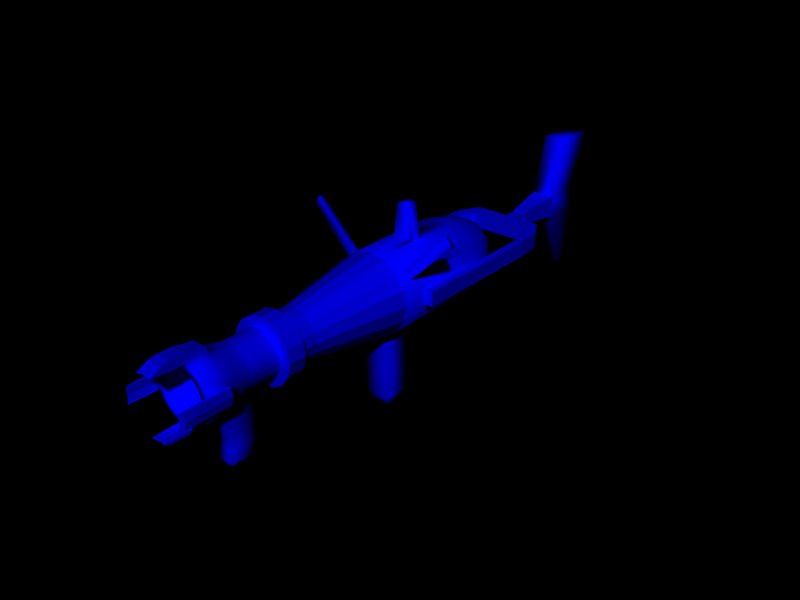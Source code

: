 # Source: weapon.blend  (saved by Blender 2.40.0; exported with 4.5.12 LTS)
import bpy
from mathutils import Matrix  # noqa: F401  (used for matrix-valued properties, if any)

bpy.ops.wm.read_factory_settings(use_empty=True)
scene = bpy.context.scene
scene.name = 'Scene'

# ---- collections
col_collection_2 = bpy.data.collections.new('Collection 2'); scene.collection.children.link(col_collection_2)

# ---- materials (node trees are filled in below, after node groups)
mat_detail = bpy.data.materials.new('detail')
mat_detail.alpha_threshold = 0.0
mat_detail.preview_render_type = 'FLAT'
mat_detail.diffuse_color = (0.0, 0.0, 1.0, 1.0)
mat_detail.roughness = 0.5
mat_detail.line_color = (0.0, 0.0, 0.0, 1.0)

# ---- material node trees

# ---- world
world_world = bpy.data.worlds.new('World'); scene.world = world_world
world_world.color = (0.0, 0.0, 0.0)
world_world.use_sun_shadow = False
world_world.sun_shadow_jitter_overblur = 0.0
world_world.cycles.sampling_method = 'MANUAL'
world_world.cycles.sample_map_resolution = 256

# ---- meshes
me_force4 = bpy.data.meshes.new('force4')
me_force4.from_pydata([(0.5898, 0.5614, -1.0), (0.7224, 0.3887, -1.0), (0.8057, 0.1875, -1.0), (0.8341, -0.02836, -1.0), (0.8057, -0.2442, -1.0), (0.7224, -0.4454, -1.0), (0.5898, -0.6181, -1.0), (0.4171, -0.7507, -1.0), (0.2159, -0.834, -1.0), (8.18e-05, -0.8624, -1.0), (-0.2158, -0.834, -1.0), (-0.4169, -0.7507, -1.0), (-0.5897, -0.6181, -1.0), (-0.7222, -0.4454, -1.0), (-0.8055, -0.2442, -1.0), (-0.834, -0.02836, -1.0), (-0.8055, 0.1875, -1.0), (-0.7222, 0.3887, -1.0), (-0.5897, 0.5614, -1.0), (-0.4169, 0.6939, -1.0), (-0.2158, 0.7773, -1.0), (8.082e-05, 0.8057, -1.0), (0.2159, 0.7773, -1.0), (0.4171, 0.6939, -1.0), (0.5898, 0.5614, 1.0), (0.7224, 0.3887, 1.0), (0.8057, 0.1875, 1.0), (0.8341, -0.02836, 1.0), (0.8057, -0.2442, 1.0), (0.7224, -0.4454, 1.0), (0.5898, -0.6181, 1.0), (0.4171, -0.7507, 1.0), (0.2159, -0.834, 1.0), (8.066e-05, -0.8624, 1.0), (-0.2158, -0.834, 1.0), (-0.4169, -0.7507, 1.0), (-0.5897, -0.6181, 1.0), (-0.7222, -0.4454, 1.0), (-0.8055, -0.2442, 1.0), (-0.834, -0.02835, 1.0), (-0.8055, 0.1875, 1.0), (-0.7222, 0.3887, 1.0), (-0.5897, 0.5614, 1.0), (-0.4169, 0.6939, 1.0), (-0.2158, 0.7773, 1.0), (8.654e-05, 0.8057, 1.0), (0.216, 0.7773, 1.0), (0.4171, 0.6939, 1.0), (8.147e-05, -0.02836, 1.0), (0.3573, 0.5904, -1.56), (0.185, 0.6618, -1.56), (8.091e-05, 0.6861, -1.56), (-0.1848, 0.6618, -1.56), (-0.3572, 0.5904, -1.56), (-0.5051, 0.4769, -1.56), (-0.6187, 0.3289, -1.56), (-0.6901, 0.1566, -1.56), (-0.7144, -0.02836, -1.56), (-0.6901, -0.2133, -1.56), (-0.6187, -0.3856, -1.56), (-0.5051, -0.5336, -1.56), (-0.3572, -0.6471, -1.56), (-0.1848, -0.7185, -1.56), (8.174e-05, -0.7428, -1.56), (0.185, -0.7185, -1.56), (0.3573, -0.6471, -1.56), (0.5053, -0.5336, -1.56), (0.6188, -0.3856, -1.56), (0.6902, -0.2133, -1.56), (0.7146, -0.02836, -1.56), (0.6902, 0.1566, -1.56), (0.6188, 0.3289, -1.56), (0.5053, 0.4769, -1.56), (0.3729, 0.3445, -1.937), (0.4567, 0.2353, -1.937), (0.5094, 0.1081, -1.937), (0.5274, -0.02836, -1.937), (0.5094, -0.1648, -1.937), (0.4567, -0.292, -1.937), (0.3729, -0.4012, -1.937), (0.2637, -0.485, -1.937), (0.1366, -0.5377, -1.937), (8.165e-05, -0.5557, -1.937), (-0.1364, -0.5377, -1.937), (-0.2636, -0.485, -1.937), (-0.3728, -0.4012, -1.937), (-0.4566, -0.292, -1.937), (-0.5093, -0.1648, -1.937), (-0.5272, -0.02836, -1.937), (-0.5093, 0.1081, -1.937), (-0.4566, 0.2353, -1.937), (-0.3728, 0.3445, -1.937), (-0.2636, 0.4283, -1.937), (-0.1364, 0.481, -1.937), (8.104e-05, 0.499, -1.937), (0.1366, 0.481, -1.937), (0.2637, 0.4283, -1.937), (8.144e-05, -0.02836, -2.282), (0.1073, 0.1573, -2.282), (0.05558, 0.1788, -2.282), (8.127e-05, 0.1861, -2.282), (-0.05542, 0.1788, -2.282), (-0.1071, 0.1573, -2.282), (-0.1515, 0.1233, -2.282), (-0.1856, 0.07885, -2.282), (-0.207, 0.02714, -2.282), (-0.2143, -0.02836, -2.282), (-0.207, -0.08385, -2.282), (-0.1856, -0.1356, -2.282), (-0.1515, -0.18, -2.282), (-0.1071, -0.2141, -2.282), (-0.05542, -0.2355, -2.282), (8.152e-05, -0.2428, -2.282), (0.05558, -0.2355, -2.282), (0.1073, -0.2141, -2.282), (0.1517, -0.18, -2.282), (0.1858, -0.1356, -2.282), (0.2072, -0.08385, -2.282), (0.2145, -0.02836, -2.282), (0.2072, 0.02714, -2.282), (0.1858, 0.07885, -2.282), (0.1517, 0.1233, -2.282), (0.5898, 0.5614, 1.0), (0.7706, 0.2908, 1.0), (0.8341, -0.02836, 1.0), (0.7706, -0.3475, 1.0), (0.5898, -0.6181, 1.0), (0.3193, -0.7989, 1.0), (8.16e-05, -0.8624, 1.0), (-0.3191, -0.7989, 1.0), (-0.5897, -0.6181, 1.0), (-0.7705, -0.3475, 1.0), (-0.834, -0.02836, 1.0), (-0.7705, 0.2908, 1.0), (-0.5897, 0.5614, 1.0), (-0.3191, 0.7422, 1.0), (8.201e-05, 0.8057, 1.0), (0.3193, 0.7422, 1.0), (0.3608, 0.3323, 3.0), (0.4713, 0.1668, 3.0), (0.5102, -0.02836, 3.0), (0.4713, -0.2236, 3.0), (0.3608, -0.389, 3.0), (0.1953, -0.4996, 3.0), (8.056e-05, -0.5384, 3.0), (-0.1951, -0.4996, 3.0), (-0.3606, -0.389, 3.0), (-0.4712, -0.2236, 3.0), (-0.51, -0.02836, 3.0), (-0.4712, 0.1668, 3.0), (-0.3606, 0.3323, 3.0), (-0.1951, 0.4429, 3.0), (8.318e-05, 0.4817, 3.0), (0.1953, 0.4429, 3.0), (8.147e-05, -0.02836, 1.0), (0.1953, 0.4429, 3.4), (8.318e-05, 0.4817, 3.4), (-0.1951, 0.4429, 3.4), (-0.3606, 0.3323, 3.4), (-0.4712, 0.1668, 3.4), (-0.51, -0.02836, 3.4), (-0.4712, -0.2236, 3.4), (-0.3606, -0.389, 3.4), (-0.1951, -0.4996, 3.4), (8.056e-05, -0.5384, 3.4), (0.1953, -0.4996, 3.4), (0.3608, -0.389, 3.4), (0.4713, -0.2236, 3.4), (0.5102, -0.02836, 3.4), (0.4713, 0.1668, 3.4), (0.3608, 0.3323, 3.4), (0.4623, 0.4338, 3.4), (0.604, 0.2218, 3.4), (0.6537, -0.02836, 3.4), (0.604, -0.2785, 3.4), (0.4623, -0.4905, 3.4), (0.2502, -0.6322, 3.4), (8.024e-05, -0.682, 3.4), (-0.2501, -0.6322, 3.4), (-0.4621, -0.4905, 3.4), (-0.6038, -0.2785, 3.4), (-0.6535, -0.02836, 3.4), (-0.6038, 0.2218, 3.4), (-0.4621, 0.4338, 3.4), (-0.2501, 0.5755, 3.4), (8.36e-05, 0.6253, 3.4), (0.2502, 0.5755, 3.4), (0.2502, 0.5755, 3.4), (8.36e-05, 0.6253, 3.4), (-0.2501, 0.5755, 3.4), (-0.4621, 0.4338, 3.4), (-0.6038, 0.2218, 3.4), (-0.6535, -0.02836, 3.4), (-0.6038, -0.2785, 3.4), (-0.4621, -0.4905, 3.4), (-0.2501, -0.6322, 3.4), (8.024e-05, -0.682, 3.4), (0.2502, -0.6322, 3.4), (0.4623, -0.4905, 3.4), (0.604, -0.2785, 3.4), (0.6537, -0.02836, 3.4), (0.604, 0.2218, 3.4), (0.4623, 0.4338, 3.4), (0.4623, 0.4338, 3.777), (0.604, 0.2218, 3.777), (0.6537, -0.02836, 3.777), (0.604, -0.2785, 3.777), (0.4623, -0.4905, 3.777), (0.2502, -0.6322, 3.777), (8.024e-05, -0.682, 3.777), (-0.2501, -0.6322, 3.777), (-0.4621, -0.4905, 3.777), (-0.6038, -0.2785, 3.777), (-0.6535, -0.02836, 3.777), (-0.6038, 0.2218, 3.777), (-0.4621, 0.4338, 3.777), (-0.2501, 0.5755, 3.777), (8.36e-05, 0.6253, 3.777), (0.2502, 0.5755, 3.777), (8.15e-05, -0.02836, 3.777), (-0.8424, -0.1833, -1.515), (-0.842, -0.1833, 0.4848), (-1.009, -0.1833, 0.4848), (-1.009, -0.1833, -1.515), (-0.8424, 0.1266, -1.515), (-0.842, 0.1266, 0.4848), (-1.009, 0.1266, 0.4848), (-1.009, 0.1266, -1.515), (-1.011, 0.1266, -2.426), (-0.8391, 0.1266, -2.38), (-1.011, -0.1833, -2.426), (-0.8391, -0.1833, -2.38), (-0.7922, -0.1833, -2.756), (-0.9613, -0.1833, -2.931), (-0.7922, 0.1266, -2.756), (-0.9613, 0.1266, -2.931), (-0.7217, 0.1266, -3.344), (-0.6362, 0.1266, -3.012), (-0.7217, -0.1833, -3.344), (-0.6362, -0.1833, -3.012), (-0.002241, 0.1266, -3.346), (-0.002244, 0.1266, -3.007), (-0.002241, -0.1833, -3.346), (-0.002244, -0.1833, -3.007), (0.6317, -0.1833, -3.012), (0.7172, -0.1833, -3.344), (0.6317, 0.1266, -3.012), (0.7172, 0.1266, -3.344), (0.9568, 0.1266, -2.931), (0.7877, 0.1266, -2.756), (0.9568, -0.1833, -2.931), (0.7877, -0.1833, -2.756), (0.8347, -0.1833, -2.38), (1.006, -0.1833, -2.426), (0.8347, 0.1266, -2.38), (1.006, 0.1266, -2.426), (1.005, 0.1266, -1.515), (1.005, 0.1266, 0.4848), (0.8375, 0.1266, 0.4848), (0.8379, 0.1266, -1.515), (1.005, -0.1833, -1.515), (1.005, -0.1833, 0.4848), (0.8375, -0.1833, 0.4848), (0.8379, -0.1833, -1.515), (-0.1049, 0.08335, -3.724), (-0.1049, -0.1401, -3.724), (-0.1049, -0.1401, -3.345), (-0.1049, 0.08335, -3.345), (0.1185, 0.08335, -3.724), (0.1185, -0.1401, -3.724), (0.1185, -0.1401, -3.345), (0.1185, 0.08335, -3.345), (0.1344, -0.1559, -3.724), (0.1344, 0.09919, -3.724), (-0.1207, -0.1559, -3.724), (-0.1207, 0.09919, -3.724), (-0.2318, 0.2103, -4.653), (-0.2318, -0.267, -4.653), (0.2454, 0.2103, -4.653), (0.2454, -0.267, -4.653), (0.2454, -0.267, -5.449), (0.2454, 0.2103, -5.449), (-0.2318, -0.267, -5.449), (-0.2318, 0.2103, -5.449), (-0.2318, 1.39, -5.791), (0.2454, 1.39, -5.791), (0.2454, 1.39, -4.994), (-0.2318, 1.39, -4.994), (-0.2318, -1.446, -5.791), (0.2454, -1.446, -5.791), (0.2454, -1.446, -4.994), (-0.2318, -1.446, -4.994), (0.3313, 0.3029, 3.57), (0.4058, 0.2059, 3.57), (0.4526, 0.09291, 3.57), (0.4686, -0.02836, 3.57), (0.4526, -0.1496, 3.57), (0.4058, -0.2626, 3.57), (0.3313, -0.3597, 3.57), (0.2343, -0.4341, 3.57), (0.1213, -0.4809, 3.57), (4.866e-05, -0.4969, 3.57), (-0.1212, -0.4809, 3.57), (-0.2342, -0.4341, 3.57), (-0.3313, -0.3597, 3.57), (-0.4057, -0.2626, 3.57), (-0.4525, -0.1496, 3.57), (-0.4685, -0.02836, 3.57), (-0.4525, 0.09291, 3.57), (-0.4057, 0.2059, 3.57), (-0.3313, 0.3029, 3.57), (-0.2342, 0.3774, 3.57), (-0.1212, 0.4242, 3.57), (4.811e-05, 0.4402, 3.57), (0.1213, 0.4242, 3.57), (0.2343, 0.3774, 3.57), (0.3313, 0.3029, 4.485), (0.4058, 0.2059, 4.485), (0.4526, 0.09291, 4.485), (0.4686, -0.02836, 4.485), (0.4526, -0.1496, 4.485), (0.4058, -0.2626, 4.485), (0.3313, -0.3597, 4.485), (0.2343, -0.4341, 4.485), (0.1213, -0.4809, 4.485), (4.801e-05, -0.4969, 4.485), (-0.1212, -0.4809, 4.485), (-0.2342, -0.4341, 4.485), (-0.3313, -0.3597, 4.485), (-0.4057, -0.2626, 4.485), (-0.4525, -0.1496, 4.485), (-0.4685, -0.02835, 4.485), (-0.4525, 0.09291, 4.485), (-0.4057, 0.2059, 4.485), (-0.3312, 0.3029, 4.485), (-0.2342, 0.3774, 4.485), (-0.1212, 0.4242, 4.485), (5.132e-05, 0.4402, 4.485), (0.1213, 0.4242, 4.485), (0.2343, 0.3774, 4.485), (4.847e-05, -0.02836, 3.57), (0.2718, 0.4423, 4.764), (0.1407, 0.4966, 4.764), (5.169e-05, 0.5151, 4.764), (-0.1406, 0.4966, 4.764), (-0.2717, 0.4423, 4.764), (-0.3842, 0.3559, 4.764), (-0.4706, 0.2434, 4.764), (-0.5249, 0.1123, 4.764), (-0.5434, -0.02835, 4.764), (-0.5249, -0.169, 4.764), (-0.4706, -0.3001, 4.764), (-0.3842, -0.4126, 4.764), (-0.2717, -0.499, 4.764), (-0.1406, -0.5533, 4.764), (0.1407, -0.5533, 4.764), (0.2718, -0.499, 4.764), (0.3843, -0.4126, 4.764), (0.4707, -0.3001, 4.764), (0.525, -0.169, 4.764), (0.5435, -0.02836, 4.764), (0.525, 0.1123, 4.764), (0.4707, 0.2434, 4.764), (0.3843, 0.3559, 4.764), (0.4331, 0.4047, 5.043), (0.5305, 0.2779, 5.043), (0.5917, 0.1302, 5.043), (0.6125, -0.02836, 5.043), (0.5917, -0.1869, 5.043), (0.5305, -0.3346, 5.043), (0.4331, -0.4615, 5.043), (0.3063, -0.5588, 5.043), (0.1586, -0.62, 5.043), (4.773e-05, -0.6409, 5.043), (-0.1585, -0.62, 5.043), (-0.3062, -0.5588, 5.043), (-0.4331, -0.4615, 5.043), (-0.5304, -0.3346, 5.043), (-0.5916, -0.1869, 5.043), (-0.6124, -0.02835, 5.043), (-0.5916, 0.1302, 5.043), (-0.5304, 0.2779, 5.043), (-0.433, 0.4047, 5.043), (-0.3062, 0.5021, 5.043), (-0.1585, 0.5633, 5.043), (5.204e-05, 0.5841, 5.043), (0.1586, 0.5633, 5.043), (0.3063, 0.5021, 5.043), (0.3063, 0.5021, 5.493), (0.1586, 0.5633, 5.493), (5.204e-05, 0.5841, 5.493), (-0.1585, 0.5633, 5.493), (-0.3062, 0.5021, 5.493), (-0.433, 0.4047, 5.493), (-0.5304, 0.2779, 5.493), (-0.5916, 0.1302, 5.493), (-0.6124, -0.02835, 5.493), (-0.5916, -0.1869, 5.493), (-0.5304, -0.3346, 5.493), (-0.4331, -0.4615, 5.493), (-0.3062, -0.5588, 5.493), (-0.1585, -0.62, 5.493), (4.773e-05, -0.6409, 5.493), (0.1586, -0.62, 5.493), (0.3063, -0.5588, 5.493), (0.4331, -0.4615, 5.493), (0.5305, -0.3346, 5.493), (0.5917, -0.1869, 5.493), (0.6125, -0.02836, 5.493), (0.5917, 0.1302, 5.493), (0.5305, 0.2779, 5.493), (0.4331, 0.4047, 5.493), (0.3258, 0.2974, 5.493), (0.399, 0.202, 5.493), (0.445, 0.09087, 5.493), (0.4607, -0.02836, 5.493), (0.445, -0.1476, 5.493), (0.399, -0.2587, 5.493), (0.3258, -0.3541, 5.493), (0.2304, -0.4273, 5.493), (0.1193, -0.4733, 5.493), (4.803e-05, -0.489, 5.493), (-0.1192, -0.4733, 5.493), (-0.2303, -0.4273, 5.493), (-0.3257, -0.3541, 5.493), (-0.3989, -0.2587, 5.493), (-0.4449, -0.1476, 5.493), (-0.4606, -0.02835, 5.493), (-0.4449, 0.09087, 5.493), (-0.3989, 0.202, 5.493), (-0.3257, 0.2974, 5.493), (-0.2303, 0.3706, 5.493), (-0.1192, 0.4166, 5.493), (5.128e-05, 0.4323, 5.493), (0.1193, 0.4166, 5.493), (0.2304, 0.3706, 5.493), (0.2304, 0.3706, 5.136), (0.1193, 0.4166, 5.136), (5.128e-05, 0.4323, 5.136), (-0.1192, 0.4166, 5.136), (-0.2303, 0.3706, 5.136), (-0.3257, 0.2974, 5.136), (-0.3989, 0.202, 5.136), (-0.4449, 0.09087, 5.136), (-0.4606, -0.02835, 5.136), (-0.4449, -0.1476, 5.136), (-0.3989, -0.2587, 5.136), (-0.3257, -0.3541, 5.136), (-0.2303, -0.4273, 5.136), (-0.1192, -0.4733, 5.136), (4.803e-05, -0.489, 5.136), (0.1193, -0.4733, 5.136), (0.2304, -0.4273, 5.136), (0.3258, -0.3541, 5.136), (0.399, -0.2587, 5.136), (0.445, -0.1476, 5.136), (0.4607, -0.02836, 5.136), (0.445, 0.09087, 5.136), (0.399, 0.202, 5.136), (0.3258, 0.2974, 5.136), (0.2683, 0.2399, 5.136), (0.3285, 0.1613, 5.136), (0.3664, 0.06981, 5.136), (0.3793, -0.02836, 5.136), (0.3664, -0.1265, 5.136), (0.3285, -0.218, 5.136), (0.2683, -0.2966, 5.136), (0.1897, -0.3568, 5.136), (0.09822, -0.3947, 5.136), (4.82e-05, -0.4077, 5.136), (-0.09812, -0.3947, 5.136), (-0.1896, -0.3568, 5.136), (-0.2682, -0.2966, 5.136), (-0.3284, -0.218, 5.136), (-0.3663, -0.1265, 5.136), (-0.3793, -0.02835, 5.136), (-0.3663, 0.06982, 5.136), (-0.3284, 0.1613, 5.136), (-0.2682, 0.2399, 5.136), (-0.1896, 0.3001, 5.136), (-0.09812, 0.338, 5.136), (5.087e-05, 0.3509, 5.136), (0.09822, 0.338, 5.136), (0.1897, 0.3001, 5.136), (4.857e-05, -0.02836, 3.833), (0.1897, 0.3001, 3.833), (0.09822, 0.338, 3.833), (5.087e-05, 0.3509, 3.833), (-0.09812, 0.338, 3.833), (-0.1896, 0.3001, 3.833), (-0.2682, 0.2399, 3.833), (-0.3284, 0.1613, 3.833), (-0.3663, 0.06982, 3.833), (-0.3793, -0.02835, 3.833), (-0.3663, -0.1265, 3.833), (-0.3284, -0.218, 3.833), (-0.2682, -0.2966, 3.833), (-0.1896, -0.3568, 3.833), (-0.09812, -0.3947, 3.833), (4.82e-05, -0.4077, 3.833), (0.09822, -0.3947, 3.833), (0.1897, -0.3568, 3.833), (0.2683, -0.2966, 3.833), (0.3285, -0.218, 3.833), (0.3664, -0.1265, 3.833), (0.3793, -0.02836, 3.833), (0.3664, 0.06981, 3.833), (0.3285, 0.1613, 3.833), (0.2683, 0.2399, 3.833), (5.288e-05, 0.7523, 5.485), (-0.1585, 0.7521, 5.485), (-0.1585, 0.681, 5.051), (0.1586, 0.7521, 5.485), (0.1586, 0.681, 5.051), (5.288e-05, 0.6811, 5.051), (5.288e-05, 0.757, 5.778), (0.1586, 0.7568, 5.778), (0.1586, 0.568, 5.787), (-0.1585, 0.568, 5.787), (-0.1585, 0.7568, 5.778), (5.204e-05, 0.5889, 5.787), (5.204e-05, 0.6197, 6.159), (0.1586, 0.6055, 6.185), (-0.1585, 0.6055, 6.185), (-0.1585, 0.7305, 5.944), (5.288e-05, 0.7305, 5.944), (0.1586, 0.7305, 5.944), (0.6792, -0.02836, 5.493), (0.6561, 0.1302, 5.493), (0.6561, 0.1302, 5.043), (0.6561, -0.1869, 5.493), (0.6561, -0.1869, 5.043), (-0.6791, -0.02835, 5.493), (-0.656, -0.1869, 5.493), (-0.656, -0.1869, 5.043), (-0.656, 0.1302, 5.493), (-0.656, 0.1302, 5.043), (-0.6791, -0.02835, 5.043), (0.6792, -0.02836, 5.043), (-0.6791, -0.02835, 5.793), (-0.656, 0.1302, 5.793), (-0.5916, 0.1302, 5.793), (-0.5916, -0.1869, 5.793), (-0.656, -0.1869, 5.793), (0.6792, -0.02836, 5.793), (0.6561, -0.1869, 5.793), (0.5917, -0.1869, 5.793), (0.6561, 0.1302, 5.793), (0.5917, 0.1302, 5.793), (0.6125, -0.02836, 5.793), (-0.6124, -0.02835, 5.793), (-0.6084, 0.1302, 6.096), (-0.6204, -0.02835, 6.067), (-0.6084, -0.1869, 6.096), (0.6085, -0.1869, 6.096), (0.6205, -0.02836, 6.067), (0.6085, 0.1302, 6.096), (0.6455, 0.1302, 6.007), (0.6588, -0.02836, 5.974), (0.6455, -0.1869, 6.007), (-0.6454, -0.1869, 6.007), (-0.6587, -0.02835, 5.974), (-0.6454, 0.1302, 6.007), (4.767e-05, -0.7049, 5.493), (0.1586, -0.684, 5.493), (0.1586, -0.684, 5.043), (-0.1585, -0.684, 5.493), (-0.1585, -0.684, 5.043), (4.767e-05, -0.7049, 5.043), (4.767e-05, -0.7049, 5.788), (-0.1585, -0.684, 5.788), (-0.1585, -0.62, 5.788), (0.1586, -0.684, 5.788), (0.1586, -0.62, 5.788), (4.773e-05, -0.6409, 5.788), (4.773e-05, -0.6486, 6.014), (-0.1585, -0.6366, 6.043), (0.1586, -0.6366, 6.043), (4.767e-05, -0.6853, 5.925), (0.1586, -0.6733, 5.954), (-0.1585, -0.6733, 5.954), (-0.5897, 0.5614, 0.6763), (-0.5897, 0.5614, 0.7817), (-0.7222, 0.3887, 0.6763), (-0.7222, 0.3887, 0.7817), (0.5898, 0.5614, 0.6763), (0.5898, 0.5614, 0.7817), (0.7224, 0.3887, 0.6763), (0.7224, 0.3887, 0.7817), (1.474, 1.446, 0.6763), (1.607, 1.273, 0.6763), (1.607, 1.273, 0.7817), (1.474, 1.446, 0.7817), (-1.607, 1.273, 0.6763), (-1.474, 1.446, 0.6763), (-1.607, 1.273, 0.7817), (-1.474, 1.446, 0.7817), (0.2159, 0.7773, -0.1207), (0.216, 0.7773, 0.1207), (-0.2158, 0.7773, -0.1207), (-0.2158, 0.7773, 0.1207), (8.654e-05, 0.8057, 0.1207), (8.082e-05, 0.8057, -0.1207), (8.578e-05, 1.501, -0.1207), (-0.1184, 1.472, -0.1207), (8.891e-05, 1.501, 0.1207), (-0.1184, 1.472, 0.1207), (0.1186, 1.472, -0.1207), (0.1186, 1.472, 0.1207), (-0.1586, -0.8446, 4.545), (-0.1788, -0.8556, 4.885), (4.74e-05, -0.8779, 4.898), (0.1789, -0.8556, 4.885), (0.1587, -0.8446, 4.545), (0.1369, -0.8276, 4.203), (-0.1368, -0.8276, 4.203), (4.773e-05, -0.8446, 4.212), (0.1213, -1.179, 4.125), (4.691e-05, -1.195, 4.134), (-0.1212, -1.179, 4.125), (-0.1406, -1.195, 4.429), (0.1407, -1.195, 4.429), (0.1586, -1.204, 4.73), (4.662e-05, -1.224, 4.742), (-0.1585, -1.204, 4.73), (-0.1516, -1.488, 4.387), (-0.1709, -1.459, 4.708), (4.633e-05, -1.479, 4.727), (0.171, -1.459, 4.708), (0.1517, -1.488, 4.387), (0.1308, -1.512, 4.061), (-0.1307, -1.512, 4.061), (4.664e-05, -1.527, 4.075), (0.1308, -1.744, 4.11), (4.642e-05, -1.759, 4.125), (-0.1307, -1.744, 4.11), (-0.1516, -1.72, 4.437), (0.1517, -1.72, 4.437), (0.171, -1.691, 4.758), (4.611e-05, -1.711, 4.777), (-0.1709, -1.691, 4.758), (-0.107, -1.832, 4.461), (-0.1207, -1.811, 4.688), (4.605e-05, -1.825, 4.702), (0.1207, -1.811, 4.688), (0.1071, -1.832, 4.461), (0.09238, -1.849, 4.231), (-0.09228, -1.849, 4.231), (4.627e-05, -1.859, 4.242), (4.615e-05, -1.844, 4.474), (-0.2158, -0.834, 0.4946), (-0.2158, -0.834, 0.9792), (0.2159, -0.834, 0.4946), (0.2159, -0.834, 0.9792), (8.066e-05, -0.8624, 0.9792), (8.18e-05, -0.8624, 0.4946), (8.191e-05, -1.179, 0.3581), (0.258, -1.145, 0.3581), (0.258, -1.145, 0.937), (8.055e-05, -1.179, 0.937), (-0.2578, -1.145, 0.3581), (-0.2578, -1.145, 0.937), (-0.2578, -1.725, 0.2727), (-0.2578, -1.725, 0.8884), (0.258, -1.725, 0.8884), (0.258, -1.725, 0.2727), (8.055e-05, -1.759, 0.8884), (8.191e-05, -1.759, 0.2727), (0.2733, -2.238, 0.2321), (8.195e-05, -2.274, 0.2321), (8.051e-05, -2.274, 0.8844), (0.2733, -2.238, 0.8844), (-0.2732, -2.238, 0.2321), (-0.2732, -2.238, 0.8844), (-0.2425, -2.374, 0.8478), (-0.2425, -2.374, 0.2687), (0.2427, -2.374, 0.8478), (0.2427, -2.374, 0.2687), (8.059e-05, -2.405, 0.8478), (8.187e-05, -2.405, 0.2687), (8.164e-05, -2.442, 0.3731), (0.1552, -2.422, 0.3731), (8.082e-05, -2.442, 0.7434), (0.1552, -2.422, 0.7434), (-0.155, -2.422, 0.3731), (-0.1551, -2.422, 0.7434)], [], [(48, 25, 24), (48, 26, 25), (48, 27, 26), (48, 28, 27), (48, 29, 28), (48, 30, 29), (48, 31, 30), (48, 32, 31), (48, 33, 32), (48, 34, 33), (48, 35, 34), (48, 36, 35), (48, 37, 36), (48, 38, 37), (48, 39, 38), (48, 40, 39), (48, 41, 40), (48, 42, 41), (48, 43, 42), (48, 44, 43), (48, 45, 44), (48, 46, 45), (48, 47, 46), (48, 24, 47), (97, 121, 120), (97, 120, 119), (97, 119, 118), (97, 118, 117), (97, 117, 116), (97, 116, 115), (97, 115, 114), (97, 114, 113), (97, 113, 112), (97, 112, 111), (97, 111, 110), (97, 110, 109), (97, 109, 108), (97, 108, 107), (97, 107, 106), (97, 106, 105), (97, 105, 104), (97, 104, 103), (97, 103, 102), (97, 102, 101), (97, 101, 100), (97, 100, 99), (97, 99, 98), (97, 98, 121), (154, 122, 123), (154, 123, 124), (154, 124, 125), (154, 125, 126), (154, 126, 127), (154, 127, 128), (154, 128, 129), (154, 129, 130), (154, 130, 131), (154, 131, 132), (154, 132, 133), (154, 133, 134), (154, 134, 135), (154, 135, 136), (154, 136, 137), (154, 137, 122), (219, 204, 203), (219, 205, 204), (219, 206, 205), (219, 207, 206), (219, 208, 207), (219, 209, 208), (219, 210, 209), (219, 211, 210), (219, 212, 211), (219, 213, 212), (219, 214, 213), (219, 215, 214), (219, 216, 215), (219, 217, 216), (219, 218, 217), (219, 203, 218), (340, 292, 293), (340, 293, 294), (340, 294, 295), (340, 295, 296), (340, 296, 297), (340, 297, 298), (340, 298, 299), (340, 299, 300), (340, 300, 301), (340, 301, 302), (340, 302, 303), (340, 303, 304), (340, 304, 305), (340, 305, 306), (340, 306, 307), (340, 307, 308), (340, 308, 309), (340, 309, 310), (340, 310, 311), (340, 311, 312), (340, 312, 313), (340, 313, 314), (340, 314, 315), (340, 315, 292), (484, 507, 508), (484, 506, 507), (484, 505, 506), (484, 504, 505), (484, 503, 504), (484, 502, 503), (484, 501, 502), (484, 500, 501), (484, 499, 500), (484, 498, 499), (484, 497, 498), (484, 496, 497), (484, 495, 496), (484, 494, 495), (484, 493, 494), (484, 492, 493), (484, 491, 492), (484, 490, 491), (484, 489, 490), (484, 488, 489), (484, 487, 488), (484, 486, 487), (484, 485, 486), (484, 508, 485), (680, 682, 684), (682, 685, 684), (681, 683, 680), (683, 682, 680), (674, 675, 685), (675, 684, 685), (677, 676, 681), (676, 683, 681), (678, 674, 685), (678, 685, 682), (675, 679, 684), (679, 680, 684), (676, 678, 683), (678, 682, 683), (679, 677, 681), (679, 681, 680), (669, 668, 677), (669, 677, 679), (671, 670, 676), (670, 678, 676), (672, 669, 675), (669, 679, 675), (670, 673, 674), (670, 674, 678), (668, 671, 677), (671, 676, 677), (673, 672, 674), (672, 675, 674), (663, 662, 673), (662, 672, 673), (665, 664, 671), (665, 671, 668), (666, 663, 673), (666, 673, 670), (662, 667, 672), (667, 669, 672), (664, 666, 671), (666, 670, 671), (667, 665, 668), (667, 668, 669), (656, 657, 665), (656, 665, 667), (658, 659, 664), (659, 666, 664), (660, 656, 662), (656, 667, 662), (659, 661, 663), (659, 663, 666), (657, 658, 664), (657, 664, 665), (661, 660, 663), (660, 662, 663), (651, 650, 661), (650, 660, 661), (652, 653, 658), (652, 658, 657), (654, 651, 661), (654, 661, 659), (650, 655, 660), (655, 656, 660), (653, 654, 658), (654, 659, 658), (655, 652, 657), (655, 657, 656), (9, 8, 652), (9, 652, 655), (32, 33, 654), (32, 654, 653), (10, 9, 655), (10, 655, 650), (33, 34, 651), (33, 651, 654), (8, 32, 652), (32, 653, 652), (34, 10, 650), (34, 650, 651), (647, 648, 641), (648, 649, 641), (648, 646, 645), (648, 645, 649), (649, 645, 644), (649, 644, 643), (641, 649, 642), (649, 643, 642), (634, 633, 646), (634, 646, 648), (635, 634, 647), (634, 648, 647), (636, 635, 647), (636, 647, 641), (633, 637, 646), (637, 645, 646), (637, 638, 644), (637, 644, 645), (638, 639, 644), (639, 643, 644), (639, 640, 642), (639, 642, 643), (640, 636, 642), (636, 641, 642), (626, 625, 636), (626, 636, 640), (627, 626, 640), (627, 640, 639), (628, 627, 638), (627, 639, 638), (629, 628, 637), (628, 638, 637), (630, 629, 633), (629, 637, 633), (625, 631, 635), (625, 635, 636), (631, 632, 635), (632, 634, 635), (632, 630, 633), (632, 633, 634), (618, 617, 630), (618, 630, 632), (619, 618, 631), (618, 632, 631), (620, 619, 625), (619, 631, 625), (617, 621, 629), (617, 629, 630), (621, 622, 628), (621, 628, 629), (622, 623, 628), (623, 627, 628), (623, 624, 626), (623, 626, 627), (624, 620, 626), (620, 625, 626), (610, 609, 624), (609, 620, 624), (611, 610, 624), (611, 624, 623), (612, 611, 622), (611, 623, 622), (613, 612, 622), (613, 622, 621), (614, 613, 621), (614, 621, 617), (609, 615, 620), (615, 619, 620), (615, 616, 619), (616, 618, 619), (616, 614, 617), (616, 617, 618), (325, 324, 614), (325, 614, 616), (326, 325, 615), (325, 616, 615), (354, 326, 609), (326, 615, 609), (324, 355, 613), (324, 613, 614), (355, 372, 612), (355, 612, 613), (372, 373, 612), (373, 611, 612), (373, 374, 610), (373, 610, 611), (374, 354, 610), (354, 609, 610), (603, 605, 607), (605, 608, 607), (604, 606, 603), (606, 605, 603), (598, 597, 608), (597, 607, 608), (599, 600, 604), (600, 606, 604), (601, 598, 608), (601, 608, 605), (597, 602, 607), (602, 603, 607), (600, 601, 606), (601, 605, 606), (602, 599, 604), (602, 604, 603), (21, 20, 599), (21, 599, 602), (44, 45, 601), (44, 601, 600), (22, 21, 602), (22, 602, 597), (45, 46, 598), (45, 598, 601), (20, 44, 600), (20, 600, 599), (46, 22, 597), (46, 597, 598), (593, 595, 594), (595, 596, 594), (589, 592, 591), (589, 591, 590), (582, 581, 594), (582, 594, 596), (583, 584, 593), (584, 595, 593), (585, 586, 589), (586, 592, 589), (588, 587, 590), (588, 590, 591), (584, 582, 595), (582, 596, 595), (581, 583, 593), (581, 593, 594), (586, 588, 591), (586, 591, 592), (587, 585, 590), (585, 589, 590), (1, 0, 585), (1, 585, 587), (24, 25, 588), (24, 588, 586), (18, 17, 583), (18, 583, 581), (41, 42, 584), (42, 582, 584), (25, 1, 587), (25, 587, 588), (0, 24, 585), (24, 586, 585), (17, 41, 583), (41, 584, 583), (42, 18, 581), (42, 581, 582), (575, 576, 580), (575, 580, 578), (577, 575, 579), (575, 578, 579), (570, 569, 578), (570, 578, 580), (571, 570, 580), (571, 580, 576), (572, 573, 579), (573, 577, 579), (569, 572, 578), (572, 579, 578), (573, 574, 575), (573, 575, 577), (574, 571, 575), (571, 576, 575), (402, 401, 571), (402, 571, 574), (403, 402, 574), (403, 574, 573), (563, 564, 572), (563, 572, 569), (564, 403, 573), (564, 573, 572), (401, 566, 570), (401, 570, 571), (566, 563, 569), (566, 569, 570), (567, 568, 563), (567, 563, 566), (568, 565, 564), (568, 564, 563), (373, 372, 565), (373, 565, 568), (374, 373, 567), (373, 568, 567), (401, 374, 567), (401, 567, 566), (372, 403, 564), (372, 564, 565), (552, 551, 562), (552, 562, 561), (553, 552, 560), (552, 561, 560), (555, 554, 559), (555, 559, 558), (556, 555, 557), (555, 558, 557), (540, 539, 561), (540, 561, 562), (541, 540, 562), (541, 562, 551), (543, 542, 560), (542, 553, 560), (539, 543, 561), (543, 560, 561), (545, 544, 558), (545, 558, 559), (546, 545, 559), (546, 559, 554), (547, 548, 557), (548, 556, 557), (544, 547, 558), (547, 557, 558), (548, 549, 555), (548, 555, 556), (549, 546, 555), (546, 554, 555), (542, 550, 552), (542, 552, 553), (550, 541, 552), (541, 551, 552), (396, 395, 541), (396, 541, 550), (397, 396, 550), (397, 550, 542), (408, 407, 546), (408, 546, 549), (409, 408, 549), (409, 549, 548), (527, 528, 547), (527, 547, 544), (528, 409, 548), (528, 548, 547), (407, 530, 545), (407, 545, 546), (530, 527, 544), (530, 544, 545), (532, 533, 543), (532, 543, 539), (533, 397, 542), (533, 542, 543), (395, 535, 540), (395, 540, 541), (535, 532, 539), (535, 539, 540), (536, 537, 532), (536, 532, 535), (537, 534, 533), (537, 533, 532), (531, 538, 527), (531, 527, 530), (538, 529, 528), (538, 528, 527), (367, 366, 529), (367, 529, 538), (368, 367, 531), (367, 538, 531), (379, 378, 534), (379, 534, 537), (380, 379, 536), (379, 537, 536), (395, 380, 536), (395, 536, 535), (378, 397, 533), (378, 533, 534), (407, 368, 531), (407, 531, 530), (366, 409, 528), (366, 528, 529), (521, 522, 526), (521, 526, 525), (523, 521, 524), (521, 525, 524), (516, 515, 525), (516, 525, 526), (517, 516, 526), (517, 526, 522), (519, 518, 524), (518, 523, 524), (515, 519, 525), (519, 524, 525), (518, 520, 521), (518, 521, 523), (520, 517, 521), (517, 522, 521), (390, 389, 517), (390, 517, 520), (391, 390, 518), (390, 520, 518), (509, 510, 515), (510, 519, 515), (510, 391, 519), (391, 518, 519), (389, 512, 516), (389, 516, 517), (512, 509, 515), (512, 515, 516), (513, 514, 509), (513, 509, 512), (514, 511, 509), (511, 510, 509), (385, 384, 511), (385, 511, 514), (386, 385, 513), (385, 514, 513), (389, 386, 513), (389, 513, 512), (384, 391, 511), (391, 510, 511), (461, 460, 507), (460, 508, 507), (462, 461, 506), (461, 507, 506), (463, 462, 505), (462, 506, 505), (464, 463, 504), (463, 505, 504), (465, 464, 504), (465, 504, 503), (466, 465, 503), (466, 503, 502), (467, 466, 502), (467, 502, 501), (468, 467, 501), (468, 501, 500), (469, 468, 500), (469, 500, 499), (470, 469, 499), (470, 499, 498), (471, 470, 498), (471, 498, 497), (472, 471, 497), (472, 497, 496), (473, 472, 496), (473, 496, 495), (474, 473, 495), (474, 495, 494), (475, 474, 494), (475, 494, 493), (476, 475, 493), (476, 493, 492), (477, 476, 492), (477, 492, 491), (478, 477, 491), (478, 491, 490), (479, 478, 490), (479, 490, 489), (480, 479, 489), (480, 489, 488), (481, 480, 488), (481, 488, 487), (482, 481, 487), (482, 487, 486), (483, 482, 486), (483, 486, 485), (460, 483, 485), (460, 485, 508), (459, 436, 483), (459, 483, 460), (436, 437, 482), (436, 482, 483), (437, 438, 481), (437, 481, 482), (438, 439, 480), (438, 480, 481), (439, 440, 479), (439, 479, 480), (440, 441, 478), (440, 478, 479), (441, 442, 477), (441, 477, 478), (442, 443, 476), (442, 476, 477), (443, 444, 475), (443, 475, 476), (444, 445, 474), (444, 474, 475), (445, 446, 473), (445, 473, 474), (446, 447, 472), (446, 472, 473), (447, 448, 471), (447, 471, 472), (448, 449, 470), (448, 470, 471), (449, 450, 470), (450, 469, 470), (450, 451, 469), (451, 468, 469), (451, 452, 468), (452, 467, 468), (452, 453, 467), (453, 466, 467), (453, 454, 466), (454, 465, 466), (454, 455, 465), (455, 464, 465), (455, 456, 464), (456, 463, 464), (456, 457, 462), (456, 462, 463), (457, 458, 461), (457, 461, 462), (458, 459, 460), (458, 460, 461), (413, 412, 459), (413, 459, 458), (414, 413, 458), (414, 458, 457), (415, 414, 457), (415, 457, 456), (416, 415, 456), (416, 456, 455), (417, 416, 455), (417, 455, 454), (418, 417, 454), (418, 454, 453), (419, 418, 453), (419, 453, 452), (420, 419, 452), (420, 452, 451), (421, 420, 451), (421, 451, 450), (422, 421, 450), (422, 450, 449), (423, 422, 449), (423, 449, 448), (424, 423, 448), (424, 448, 447), (425, 424, 447), (425, 447, 446), (426, 425, 446), (426, 446, 445), (427, 426, 445), (427, 445, 444), (428, 427, 444), (428, 444, 443), (429, 428, 443), (429, 443, 442), (430, 429, 442), (430, 442, 441), (431, 430, 441), (431, 441, 440), (432, 431, 440), (432, 440, 439), (433, 432, 439), (433, 439, 438), (434, 433, 438), (434, 438, 437), (435, 434, 437), (435, 437, 436), (412, 435, 436), (412, 436, 459), (411, 388, 435), (411, 435, 412), (388, 389, 434), (388, 434, 435), (389, 390, 433), (389, 433, 434), (390, 391, 432), (390, 432, 433), (391, 392, 431), (391, 431, 432), (392, 393, 430), (392, 430, 431), (393, 394, 429), (393, 429, 430), (394, 395, 428), (394, 428, 429), (395, 396, 427), (395, 427, 428), (396, 397, 426), (396, 426, 427), (397, 398, 425), (397, 425, 426), (398, 399, 424), (398, 424, 425), (399, 400, 423), (399, 423, 424), (400, 401, 422), (400, 422, 423), (401, 402, 422), (402, 421, 422), (402, 403, 421), (403, 420, 421), (403, 404, 420), (404, 419, 420), (404, 405, 419), (405, 418, 419), (405, 406, 418), (406, 417, 418), (406, 407, 417), (407, 416, 417), (407, 408, 416), (408, 415, 416), (408, 409, 415), (409, 414, 415), (409, 410, 413), (409, 413, 414), (410, 411, 413), (411, 412, 413), (365, 364, 411), (365, 411, 410), (366, 365, 410), (366, 410, 409), (369, 368, 407), (369, 407, 406), (370, 369, 406), (370, 406, 405), (371, 370, 405), (371, 405, 404), (372, 371, 404), (372, 404, 403), (375, 374, 401), (375, 401, 400), (376, 375, 400), (376, 400, 399), (377, 376, 399), (377, 399, 398), (378, 377, 398), (378, 398, 397), (381, 380, 395), (381, 395, 394), (382, 381, 394), (382, 394, 393), (383, 382, 393), (383, 393, 392), (384, 383, 392), (384, 392, 391), (387, 386, 389), (387, 389, 388), (364, 387, 388), (364, 388, 411), (363, 341, 387), (363, 387, 364), (341, 342, 386), (341, 386, 387), (342, 343, 385), (342, 385, 386), (343, 344, 384), (343, 384, 385), (344, 345, 383), (344, 383, 384), (345, 346, 382), (345, 382, 383), (346, 347, 381), (346, 381, 382), (347, 348, 381), (348, 380, 381), (348, 349, 379), (348, 379, 380), (349, 350, 378), (349, 378, 379), (350, 351, 377), (350, 377, 378), (351, 352, 376), (351, 376, 377), (352, 353, 375), (352, 375, 376), (353, 354, 374), (353, 374, 375), (355, 356, 371), (355, 371, 372), (356, 357, 370), (356, 370, 371), (357, 358, 369), (357, 369, 370), (358, 359, 368), (358, 368, 369), (359, 360, 367), (359, 367, 368), (360, 361, 366), (360, 366, 367), (361, 362, 365), (361, 365, 366), (362, 363, 364), (362, 364, 365), (317, 316, 363), (317, 363, 362), (318, 317, 362), (318, 362, 361), (319, 318, 361), (319, 361, 360), (320, 319, 360), (320, 360, 359), (321, 320, 359), (321, 359, 358), (322, 321, 358), (322, 358, 357), (323, 322, 357), (323, 357, 356), (324, 323, 356), (324, 356, 355), (327, 326, 354), (327, 354, 353), (328, 327, 353), (328, 353, 352), (329, 328, 352), (329, 352, 351), (330, 329, 351), (330, 351, 350), (331, 330, 350), (331, 350, 349), (332, 331, 349), (332, 349, 348), (333, 332, 347), (332, 348, 347), (334, 333, 347), (334, 347, 346), (335, 334, 346), (335, 346, 345), (336, 335, 345), (336, 345, 344), (337, 336, 344), (337, 344, 343), (338, 337, 343), (338, 343, 342), (339, 338, 342), (339, 342, 341), (316, 339, 341), (316, 341, 363), (315, 339, 292), (339, 316, 292), (314, 338, 315), (338, 339, 315), (313, 337, 314), (337, 338, 314), (312, 336, 313), (336, 337, 313), (311, 335, 312), (335, 336, 312), (310, 334, 311), (334, 335, 311), (309, 333, 310), (333, 334, 310), (308, 332, 309), (332, 333, 309), (307, 331, 308), (331, 332, 308), (306, 330, 307), (330, 331, 307), (305, 329, 306), (329, 330, 306), (304, 328, 305), (328, 329, 305), (303, 327, 304), (327, 328, 304), (302, 326, 303), (326, 327, 303), (301, 325, 302), (325, 326, 302), (300, 324, 301), (324, 325, 301), (299, 323, 324), (299, 324, 300), (298, 322, 323), (298, 323, 299), (297, 321, 322), (297, 322, 298), (296, 320, 321), (296, 321, 297), (295, 319, 320), (295, 320, 296), (294, 318, 319), (294, 319, 295), (293, 317, 318), (293, 318, 294), (292, 316, 317), (292, 317, 293), (290, 291, 288), (290, 288, 289), (279, 277, 291), (279, 291, 290), (277, 282, 291), (282, 288, 291), (282, 280, 288), (280, 289, 288), (280, 279, 290), (280, 290, 289), (287, 286, 285), (287, 285, 284), (276, 278, 286), (276, 286, 287), (278, 281, 286), (281, 285, 286), (281, 283, 285), (283, 284, 285), (283, 276, 287), (283, 287, 284), (283, 281, 282), (281, 280, 282), (277, 276, 283), (277, 283, 282), (278, 279, 280), (278, 280, 281), (275, 273, 278), (275, 278, 276), (272, 274, 277), (272, 277, 279), (273, 272, 279), (273, 279, 278), (274, 275, 277), (275, 276, 277), (265, 264, 275), (265, 275, 274), (268, 269, 272), (268, 272, 273), (269, 265, 274), (269, 274, 272), (264, 268, 273), (264, 273, 275), (267, 271, 268), (267, 268, 264), (266, 270, 271), (266, 271, 267), (265, 269, 270), (265, 270, 266), (268, 271, 269), (271, 270, 269), (266, 267, 265), (267, 264, 265), (261, 260, 263), (261, 263, 262), (259, 256, 257), (259, 257, 258), (263, 259, 262), (259, 258, 262), (262, 258, 257), (262, 257, 261), (261, 257, 256), (261, 256, 260), (260, 256, 255), (260, 255, 253), (259, 263, 254), (263, 252, 254), (256, 259, 254), (256, 254, 255), (263, 260, 252), (260, 253, 252), (252, 253, 251), (253, 250, 251), (255, 254, 249), (255, 249, 248), (254, 252, 249), (252, 251, 249), (253, 255, 248), (253, 248, 250), (250, 248, 247), (250, 247, 245), (249, 251, 246), (251, 244, 246), (248, 249, 246), (248, 246, 247), (251, 250, 244), (250, 245, 244), (244, 245, 242), (244, 242, 243), (247, 246, 240), (246, 241, 240), (246, 244, 243), (246, 243, 241), (245, 247, 240), (245, 240, 242), (242, 240, 243), (240, 241, 243), (238, 236, 242), (236, 240, 242), (237, 239, 243), (237, 243, 241), (236, 237, 240), (237, 241, 240), (239, 238, 242), (239, 242, 243), (232, 233, 239), (233, 238, 239), (235, 234, 237), (235, 237, 236), (234, 232, 237), (232, 239, 237), (233, 235, 236), (233, 236, 238), (230, 228, 235), (230, 235, 233), (229, 231, 234), (231, 232, 234), (228, 229, 234), (228, 234, 235), (231, 230, 232), (230, 233, 232), (220, 223, 231), (223, 230, 231), (227, 224, 229), (227, 229, 228), (224, 220, 229), (220, 231, 229), (223, 227, 228), (223, 228, 230), (222, 226, 227), (222, 227, 223), (221, 225, 226), (221, 226, 222), (220, 224, 221), (224, 225, 221), (224, 227, 226), (224, 226, 225), (222, 223, 220), (222, 220, 221), (202, 187, 218), (202, 218, 203), (187, 188, 217), (187, 217, 218), (188, 189, 216), (188, 216, 217), (189, 190, 215), (189, 215, 216), (190, 191, 214), (190, 214, 215), (191, 192, 213), (191, 213, 214), (192, 193, 212), (192, 212, 213), (193, 194, 211), (193, 211, 212), (194, 195, 210), (194, 210, 211), (195, 196, 209), (195, 209, 210), (196, 197, 208), (196, 208, 209), (197, 198, 207), (197, 207, 208), (198, 199, 206), (198, 206, 207), (199, 200, 205), (199, 205, 206), (200, 201, 204), (200, 204, 205), (201, 202, 203), (201, 203, 204), (172, 171, 202), (172, 202, 201), (173, 172, 201), (173, 201, 200), (174, 173, 200), (174, 200, 199), (175, 174, 199), (175, 199, 198), (176, 175, 198), (176, 198, 197), (177, 176, 197), (177, 197, 196), (178, 177, 196), (178, 196, 195), (179, 178, 195), (179, 195, 194), (180, 179, 194), (180, 194, 193), (181, 180, 193), (181, 193, 192), (182, 181, 192), (182, 192, 191), (183, 182, 191), (183, 191, 190), (184, 183, 190), (184, 190, 189), (185, 184, 189), (185, 189, 188), (186, 185, 188), (186, 188, 187), (171, 186, 187), (171, 187, 202), (170, 155, 171), (155, 186, 171), (155, 156, 185), (155, 185, 186), (156, 157, 184), (156, 184, 185), (157, 158, 183), (157, 183, 184), (158, 159, 182), (158, 182, 183), (159, 160, 181), (159, 181, 182), (160, 161, 180), (160, 180, 181), (161, 162, 180), (162, 179, 180), (162, 163, 178), (162, 178, 179), (163, 164, 177), (163, 177, 178), (164, 165, 176), (164, 176, 177), (165, 166, 175), (165, 175, 176), (166, 167, 174), (166, 174, 175), (167, 168, 173), (167, 173, 174), (168, 169, 172), (168, 172, 173), (169, 170, 171), (169, 171, 172), (139, 138, 170), (139, 170, 169), (140, 139, 169), (140, 169, 168), (141, 140, 168), (141, 168, 167), (142, 141, 167), (142, 167, 166), (143, 142, 166), (143, 166, 165), (144, 143, 165), (144, 165, 164), (145, 144, 164), (145, 164, 163), (146, 145, 163), (146, 163, 162), (147, 146, 162), (147, 162, 161), (148, 147, 161), (148, 161, 160), (149, 148, 160), (149, 160, 159), (150, 149, 159), (150, 159, 158), (151, 150, 158), (151, 158, 157), (152, 151, 157), (152, 157, 156), (153, 152, 156), (153, 156, 155), (138, 153, 155), (138, 155, 170), (137, 153, 122), (153, 138, 122), (136, 152, 137), (152, 153, 137), (135, 151, 136), (151, 152, 136), (134, 150, 135), (150, 151, 135), (133, 149, 150), (133, 150, 134), (132, 148, 133), (148, 149, 133), (131, 147, 132), (147, 148, 132), (130, 146, 131), (146, 147, 131), (129, 145, 130), (145, 146, 130), (128, 144, 129), (144, 145, 129), (127, 143, 128), (143, 144, 128), (126, 142, 127), (142, 143, 127), (125, 141, 126), (141, 142, 126), (124, 140, 125), (140, 141, 125), (123, 139, 124), (139, 140, 124), (122, 138, 123), (138, 139, 123), (73, 74, 120), (73, 120, 121), (74, 75, 119), (74, 119, 120), (75, 76, 118), (75, 118, 119), (76, 77, 117), (76, 117, 118), (77, 78, 116), (77, 116, 117), (78, 79, 115), (78, 115, 116), (79, 80, 114), (79, 114, 115), (80, 81, 113), (80, 113, 114), (81, 82, 112), (81, 112, 113), (82, 83, 111), (82, 111, 112), (83, 84, 110), (83, 110, 111), (84, 85, 109), (84, 109, 110), (85, 86, 108), (85, 108, 109), (86, 87, 107), (86, 107, 108), (87, 88, 106), (87, 106, 107), (88, 89, 105), (88, 105, 106), (89, 90, 104), (89, 104, 105), (90, 91, 103), (90, 103, 104), (91, 92, 102), (91, 102, 103), (92, 93, 101), (92, 101, 102), (93, 94, 100), (93, 100, 101), (94, 95, 99), (94, 99, 100), (95, 96, 98), (95, 98, 99), (96, 73, 121), (96, 121, 98), (49, 72, 73), (49, 73, 96), (50, 49, 96), (50, 96, 95), (51, 50, 95), (51, 95, 94), (52, 51, 94), (52, 94, 93), (53, 52, 93), (53, 93, 92), (54, 53, 92), (54, 92, 91), (55, 54, 91), (55, 91, 90), (56, 55, 90), (56, 90, 89), (57, 56, 89), (57, 89, 88), (58, 57, 88), (58, 88, 87), (59, 58, 87), (59, 87, 86), (60, 59, 86), (60, 86, 85), (61, 60, 85), (61, 85, 84), (62, 61, 84), (62, 84, 83), (63, 62, 83), (63, 83, 82), (64, 63, 82), (64, 82, 81), (65, 64, 81), (65, 81, 80), (66, 65, 80), (66, 80, 79), (67, 66, 79), (67, 79, 78), (68, 67, 78), (68, 78, 77), (69, 68, 77), (69, 77, 76), (70, 69, 76), (70, 76, 75), (71, 70, 75), (71, 75, 74), (72, 71, 74), (72, 74, 73), (0, 1, 71), (0, 71, 72), (1, 2, 70), (1, 70, 71), (2, 3, 69), (2, 69, 70), (3, 4, 68), (3, 68, 69), (4, 5, 67), (4, 67, 68), (5, 6, 66), (5, 66, 67), (6, 7, 65), (6, 65, 66), (7, 8, 64), (7, 64, 65), (8, 9, 63), (8, 63, 64), (9, 10, 62), (9, 62, 63), (10, 11, 61), (10, 61, 62), (11, 12, 60), (11, 60, 61), (12, 13, 59), (12, 59, 60), (13, 14, 58), (13, 58, 59), (14, 15, 57), (14, 57, 58), (15, 16, 56), (15, 56, 57), (16, 17, 55), (16, 55, 56), (17, 18, 54), (17, 54, 55), (18, 19, 53), (18, 53, 54), (19, 20, 52), (19, 52, 53), (20, 21, 51), (20, 51, 52), (21, 22, 50), (21, 50, 51), (22, 23, 49), (22, 49, 50), (23, 0, 72), (23, 72, 49), (24, 0, 47), (0, 23, 47), (22, 46, 23), (46, 47, 23), (19, 43, 20), (43, 44, 20), (18, 42, 19), (42, 43, 19), (16, 40, 17), (40, 41, 17), (15, 39, 16), (39, 40, 16), (14, 38, 15), (38, 39, 15), (13, 37, 14), (37, 38, 14), (12, 36, 13), (36, 37, 13), (11, 35, 12), (35, 36, 12), (10, 34, 11), (34, 35, 11), (7, 31, 32), (7, 32, 8), (6, 30, 7), (30, 31, 7), (5, 29, 30), (5, 30, 6), (4, 28, 29), (4, 29, 5), (3, 27, 28), (3, 28, 4), (2, 26, 27), (2, 27, 3), (1, 25, 26), (1, 26, 2)])
me_force4.polygons.foreach_set('use_smooth', [0, 0, 0, 0, 0, 0, 0, 0, 0, 0, 0, 0, 0, 0, 0, 0, 0, 0, 0, 0, 0, 0, 0, 0, 1, 1, 1, 1, 1, 1, 1, 1, 1, 1, 1, 1, 1, 1, 1, 1, 1, 1, 1, 1, 1, 1, 1, 1, 0, 0, 0, 0, 0, 0, 0, 0, 0, 0, 0, 0, 0, 0, 0, 0, 0, 0, 0, 0, 0, 0, 0, 0, 0, 0, 0, 0, 0, 0, 0, 0, 0, 0, 0, 0, 0, 0, 0, 0, 0, 0, 0, 0, 0, 0, 0, 0, 0, 0, 0, 0, 0, 0, 0, 0, 0, 0, 0, 0, 0, 0, 0, 0, 0, 0, 0, 0, 0, 0, 0, 0, 0, 0, 0, 0, 0, 0, 0, 0, 1, 1, 1, 1, 1, 1, 1, 1, 1, 1, 1, 1, 1, 1, 1, 1, 1, 1, 1, 1, 1, 1, 1, 1, 1, 1, 1, 1, 1, 1, 1, 1, 1, 1, 1, 1, 1, 1, 1, 1, 1, 1, 1, 1, 1, 1, 1, 1, 1, 1, 1, 1, 1, 1, 1, 1, 1, 1, 1, 1, 1, 1, 1, 1, 1, 1, 1, 1, 1, 1, 1, 1, 1, 1, 1, 1, 1, 1, 1, 1, 1, 1, 1, 1, 1, 1, 1, 1, 1, 1, 1, 1, 1, 1, 1, 1, 1, 1, 1, 1, 1, 1, 1, 1, 1, 1, 1, 1, 1, 1, 1, 1, 1, 1, 1, 1, 1, 1, 1, 1, 1, 1, 1, 1, 1, 1, 1, 1, 1, 1, 1, 1, 1, 1, 1, 1, 1, 1, 1, 1, 1, 1, 1, 1, 1, 1, 1, 1, 1, 1, 1, 1, 1, 1, 1, 1, 1, 1, 1, 1, 1, 1, 1, 1, 1, 1, 1, 1, 1, 1, 1, 1, 1, 1, 1, 1, 1, 1, 1, 1, 1, 1, 1, 1, 1, 1, 1, 1, 1, 1, 1, 1, 1, 1, 1, 1, 1, 1, 1, 1, 1, 1, 1, 1, 1, 1, 1, 1, 1, 1, 1, 1, 1, 1, 1, 1, 1, 1, 1, 1, 1, 1, 1, 1, 1, 1, 1, 1, 0, 0, 0, 0, 0, 0, 0, 0, 0, 0, 0, 0, 0, 0, 0, 0, 0, 0, 0, 0, 0, 0, 0, 0, 0, 0, 0, 0, 0, 0, 0, 0, 1, 1, 1, 1, 0, 0, 0, 0, 0, 0, 0, 0, 0, 0, 0, 0, 0, 0, 0, 0, 0, 0, 0, 0, 0, 0, 0, 0, 0, 0, 0, 0, 0, 0, 0, 0, 0, 0, 0, 0, 0, 0, 0, 0, 0, 0, 0, 0, 0, 0, 0, 0, 0, 0, 0, 0, 0, 0, 0, 0, 0, 0, 0, 0, 0, 0, 0, 0, 0, 0, 0, 0, 0, 0, 0, 0, 0, 0, 0, 0, 0, 0, 0, 0, 0, 0, 0, 0, 0, 0, 0, 0, 0, 0, 0, 0, 0, 0, 0, 0, 0, 0, 0, 0, 0, 0, 0, 0, 0, 0, 0, 0, 0, 0, 0, 0, 0, 0, 0, 0, 0, 0, 0, 0, 0, 0, 0, 0, 1, 1, 1, 1, 1, 1, 1, 1, 1, 1, 1, 1, 1, 1, 1, 1, 1, 1, 1, 1, 1, 1, 1, 1, 1, 1, 1, 1, 1, 1, 1, 1, 1, 1, 1, 1, 1, 1, 1, 1, 1, 1, 1, 1, 1, 1, 1, 1, 1, 1, 1, 1, 1, 1, 1, 1, 1, 1, 1, 1, 1, 1, 1, 1, 1, 1, 1, 1, 1, 1, 1, 1, 1, 1, 1, 1, 1, 1, 1, 1, 1, 1, 1, 1, 1, 1, 1, 1, 1, 1, 1, 1, 1, 1, 1, 1, 1, 1, 1, 1, 1, 1, 1, 1, 1, 1, 1, 1, 1, 1, 1, 1, 1, 1, 1, 1, 1, 1, 1, 1, 1, 1, 1, 1, 1, 1, 1, 1, 1, 1, 1, 1, 1, 1, 1, 1, 1, 1, 1, 1, 1, 1, 1, 1, 1, 1, 1, 1, 1, 1, 1, 1, 1, 1, 1, 1, 1, 1, 1, 1, 1, 1, 1, 1, 1, 1, 1, 1, 1, 1, 1, 1, 1, 1, 1, 1, 1, 1, 1, 1, 1, 1, 1, 1, 1, 1, 1, 1, 1, 1, 1, 1, 1, 1, 1, 1, 1, 1, 1, 1, 1, 1, 1, 1, 1, 1, 1, 1, 1, 1, 1, 1, 1, 1, 1, 1, 1, 1, 1, 1, 1, 1, 1, 1, 1, 1, 1, 1, 1, 1, 1, 1, 1, 1, 1, 1, 1, 1, 1, 1, 1, 1, 1, 1, 1, 1, 1, 1, 1, 1, 1, 1, 1, 1, 1, 1, 1, 1, 1, 1, 1, 1, 1, 1, 1, 1, 1, 1, 1, 1, 1, 1, 1, 1, 1, 1, 1, 1, 1, 1, 1, 1, 1, 1, 1, 1, 1, 1, 1, 1, 1, 1, 1, 1, 1, 1, 1, 1, 1, 1, 1, 1, 1, 1, 1, 1, 1, 1, 1, 1, 1, 1, 0, 0, 0, 0, 0, 0, 0, 0, 0, 0, 0, 0, 0, 0, 0, 0, 0, 0, 0, 0, 0, 0, 0, 0, 0, 0, 0, 0, 0, 0, 0, 0, 0, 0, 0, 0, 0, 0, 0, 0, 0, 0, 0, 0, 0, 0, 0, 0, 1, 1, 1, 1, 1, 1, 1, 1, 1, 1, 1, 1, 1, 1, 1, 1, 1, 1, 1, 1, 1, 1, 1, 1, 1, 1, 0, 0, 0, 0, 0, 0, 0, 0, 0, 0, 0, 0, 0, 0, 0, 0, 0, 0, 0, 0, 0, 0, 0, 0, 0, 0, 0, 0, 0, 0, 0, 0, 0, 0, 0, 0, 0, 0, 0, 0, 0, 0, 0, 0, 0, 0, 0, 0, 0, 0, 0, 0, 0, 0, 0, 0, 0, 0, 0, 0, 0, 0, 0, 0, 0, 0, 0, 0, 0, 0, 0, 0, 0, 0, 0, 0, 0, 0, 0, 0, 0, 0, 0, 0, 0, 0, 0, 0, 0, 0, 0, 0, 0, 0, 0, 0, 0, 0, 0, 0, 0, 0, 0, 0, 0, 0, 0, 0, 0, 0, 0, 0, 0, 0, 0, 0, 0, 0, 0, 0, 0, 0, 0, 0, 0, 0, 0, 0, 0, 0, 0, 0, 0, 0, 0, 0, 0, 0, 0, 0, 0, 0, 0, 0, 0, 0, 0, 0, 0, 0, 0, 0, 0, 0, 0, 0, 0, 0, 0, 0, 0, 0, 0, 0, 0, 0, 0, 0, 0, 0, 0, 0, 0, 0, 0, 0, 0, 0, 0, 0, 0, 0, 0, 0, 0, 0, 0, 0, 0, 0, 0, 0, 0, 0, 0, 0, 0, 0, 0, 0, 0, 0, 0, 0, 0, 0, 0, 0, 0, 0, 0, 0, 0, 0, 0, 0, 0, 0, 0, 0, 0, 0, 0, 0, 0, 0, 0, 0, 0, 0, 0, 0, 0, 0, 0, 0, 0, 0, 0, 0, 0, 0, 0, 0, 0, 0, 0, 0, 0, 0, 0, 0, 0, 0, 0, 0, 0, 0, 0, 0, 0, 0, 0, 0, 0, 0, 0, 0, 0, 0, 0, 0, 1, 1, 1, 1, 1, 1, 1, 1, 1, 1, 1, 1, 1, 1, 1, 1, 1, 1, 1, 1, 1, 1, 1, 1, 1, 1, 1, 1, 1, 1, 1, 1, 1, 1, 1, 1, 1, 1, 1, 1, 1, 1, 1, 1, 1, 1, 1, 1, 1, 1, 1, 1, 1, 1, 1, 1, 1, 1, 1, 1, 1, 1, 1, 1, 1, 1, 1, 1, 1, 1, 1, 1, 1, 1, 1, 1, 1, 1, 1, 1, 1, 1, 1, 1, 1, 1, 1, 1, 1, 1, 1, 1, 1, 1, 1, 1, 1, 1, 1, 1, 1, 1, 1, 1, 1, 1, 1, 1, 1, 1, 1, 1, 1, 1, 1, 1, 1, 1, 1, 1, 1, 1, 1, 1, 1, 1, 1, 1, 1, 1, 1, 1, 1, 1, 1, 1, 1, 1, 1, 1, 1, 1, 1, 1, 1, 1, 1, 1, 1, 1, 1, 1, 1, 1, 1, 1, 1, 1, 1, 1, 1, 1, 1, 1, 1, 1, 1, 1, 1, 1, 1, 1, 1, 1, 1, 1, 1, 1, 1, 1])
me_force4.materials.append(mat_detail)
me_force4.use_remesh_preserve_volume = False
me_force4.use_remesh_preserve_attributes = False
me_force4.use_mirror_vertex_groups = False
me_force4.update()

# ---- objects
ob_force4 = bpy.data.objects.new('force4', me_force4)

# ---- transforms, parenting, visibility, modifiers, constraints
ob_force4.location = (0.0, 0.0, 5.0)
ob_force4.rotation_euler = (1.571, -8.533e-17, 8.533e-17)
ob_force4.scale = (6.2, 6.2, 6.2)
ob_force4.lock_rotations_4d = False
ob_force4.empty_display_type = 'ARROWS'
ob_force4.color = (0.0, 0.0, 0.0, 1.0)
ob_force4.lineart.crease_threshold = 0.0

# ---- collection membership
col_collection_2.objects.link(ob_force4)

# ---- scene / render settings (as saved in the file)
scene.frame_start = 1; scene.frame_end = 250; scene.frame_set(1)
scene.render.engine = 'BLENDER_EEVEE_NEXT'
scene.render.image_settings.file_format = 'JPEG'
scene.render.image_settings.color_mode = 'RGB'
scene.render.image_settings.compression = 90
scene.render.resolution_x = 800
scene.render.resolution_y = 600
scene.render.pixel_aspect_x = 100.0
scene.render.pixel_aspect_y = 100.0
scene.render.fps = 25
scene.render.dither_intensity = 0.0
scene.render.use_compositing = False
scene.render.use_sequencer = False
scene.render.bake_bias = 0.0
scene.render.use_stamp_time = False
scene.render.use_stamp_date = False
scene.render.use_stamp_frame = False
scene.render.use_stamp_camera = False
scene.render.use_stamp_scene = False
scene.render.use_stamp_filename = False
scene.render.use_stamp_render_time = False
scene.render.stamp_font_size = 0
scene.cycles.use_denoising = False
scene.cycles.samples = 10
scene.cycles.sampling_pattern = 'TABULATED_SOBOL'
scene.cycles.light_sampling_threshold = 0.0
scene.cycles.use_adaptive_sampling = False
scene.cycles.use_light_tree = False
scene.cycles.blur_glossy = 0.0
scene.cycles.volume_bounces = 1
scene.cycles.pixel_filter_type = 'GAUSSIAN'
scene.cycles.sample_clamp_indirect = 0.0
scene.view_settings.view_transform = 'Raw'
bpy.context.view_layer.update()

# ---- added for rendering (the .blend has no active camera and no usable light): camera, sun
cam_auto = bpy.data.cameras.new('AutoCamera')
cam_auto.lens = 50.0
cam_auto.sensor_width = 36.0
cam_auto.clip_end = 1309.87
ob_auto_camera = bpy.data.objects.new('AutoCamera', cam_auto)
scene.collection.objects.link(ob_auto_camera)
ob_auto_camera.location = (74.6373, -90.7848, 61.7905)
ob_auto_camera.rotation_euler = (1.09748, -7.21219e-08, 0.694738)
scene.camera = ob_auto_camera
light_auto_sun = bpy.data.lights.new('AutoSun', 'SUN')
light_auto_sun.energy = 3.0
light_auto_sun.angle = 0.0523599
ob_auto_sun = bpy.data.objects.new('AutoSun', light_auto_sun)
scene.collection.objects.link(ob_auto_sun)
ob_auto_sun.rotation_euler = (0.872665, 0.174533, 0.523599)
bpy.context.view_layer.update()
